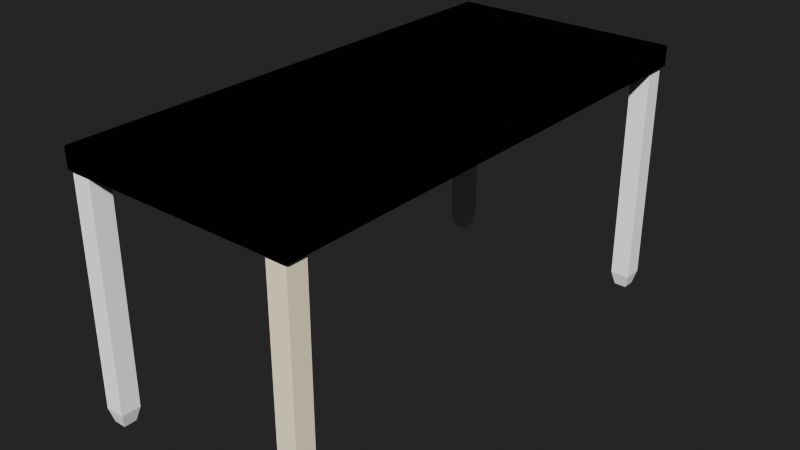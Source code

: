 # Source: blend.blend  (saved by Blender 4.1.24; exported with 4.5.12 LTS)
import bpy
from mathutils import Matrix  # noqa: F401  (used for matrix-valued properties, if any)

bpy.ops.wm.read_factory_settings(use_empty=True)
scene = bpy.context.scene
scene.name = 'Scene'

# ---- collections
col_collection = bpy.data.collections.new('Collection'); scene.collection.children.link(col_collection)

# ---- materials (node trees are filled in below, after node groups)
mat_material = bpy.data.materials.new('Material')
mat_material_001 = bpy.data.materials.new('Material.001')

# ---- material node trees
mat_material.use_nodes = True; mat_material.node_tree.nodes.clear()
_N = mat_material.node_tree.nodes; _L = mat_material.node_tree.links
n0 = _N.new('ShaderNodeBsdfPrincipled'); n0.name = 'Principled BSDF'; n0.location = (10, 300)
n0.inputs[0].default_value = (0.0, 0.0, 0.0, 1.0)
n1 = _N.new('ShaderNodeOutputMaterial'); n1.name = 'Material Output'; n1.location = (300, 300)
_L.new(n0.outputs[0], n1.inputs[0])
n1.is_active_output = True
mat_material_001.use_nodes = True; mat_material_001.node_tree.nodes.clear()
_N = mat_material_001.node_tree.nodes; _L = mat_material_001.node_tree.links
n0 = _N.new('ShaderNodeBsdfPrincipled'); n0.name = 'Principled BSDF'; n0.location = (10, 300)
n0.distribution = 'GGX'
n0.inputs[0].default_value = (0.8, 0.7302, 0.5801, 1.0)
n0.inputs[2].default_value = 0.6504
n0.inputs[13].default_value = 0.2699
n1 = _N.new('ShaderNodeOutputMaterial'); n1.name = 'Material Output'; n1.location = (300, 300)
_L.new(n0.outputs[0], n1.inputs[0])
n1.is_active_output = True

# ---- world
world_world = bpy.data.worlds.new('World'); scene.world = world_world
world_world.use_nodes = True; world_world.node_tree.nodes.clear()
_N = world_world.node_tree.nodes; _L = world_world.node_tree.links
n0 = _N.new('ShaderNodeOutputWorld'); n0.name = 'World Output'; n0.location = (300, 300)
n1 = _N.new('ShaderNodeBackground'); n1.name = 'Background'; n1.location = (10, 300)
n1.inputs[0].default_value = (0.05088, 0.05088, 0.05088, 1.0)
_L.new(n1.outputs[0], n0.inputs[0])
n0.is_active_output = True
world_world.color = (0.05088, 0.05088, 0.05088)
world_world.use_sun_shadow = False
world_world.sun_shadow_jitter_overblur = 0.0

# ---- meshes
me_cube = bpy.data.meshes.new('Cube')
me_cube.from_pydata([(-0.5, -0.5, -0.5), (-0.5, -0.5, 0.5), (-0.5, 0.5, -0.5), (-0.5, 0.5, 0.5), (0.5, -0.5, -0.5), (0.5, -0.5, 0.5), (0.5, 0.5, -0.5), (0.5, 0.5, 0.5)], [], [(0, 1, 3, 2), (2, 3, 7, 6), (6, 7, 5, 4), (4, 5, 1, 0), (2, 6, 4, 0), (7, 3, 1, 5)])
_uv = me_cube.uv_layers.new(name='UVMap')
_uv.uv.foreach_set('vector', [0.375, 0.0, 0.625, 0.0, 0.625, 0.25, 0.375, 0.25, 0.375, 0.25, 0.625, 0.25, 0.625, 0.5, 0.375, 0.5, 0.375, 0.5, 0.625, 0.5, 0.625, 0.75, 0.375, 0.75, 0.375, 0.75, 0.625, 0.75, 0.625, 1.0, 0.375, 1.0, 0.125, 0.5, 0.375, 0.5, 0.375, 0.75, 0.125, 0.75, 0.625, 0.5, 0.875, 0.5, 0.875, 0.75, 0.625, 0.75])
me_cube.materials.append(mat_material)
me_cube.update()
me_cube_004 = bpy.data.meshes.new('Cube.004')
me_cube_004.from_pydata([(-0.025, -0.025, -0.025), (-0.025, -0.025, 0.025), (-0.025, 0.025, -0.025), (-0.025, 0.025, 0.025), (0.025, -0.025, -0.025), (0.025, -0.025, 0.025), (0.025, 0.025, -0.025), (0.025, 0.025, 0.025), (-0.01645, 0.01645, -0.0279), (-0.01512, 0.01512, -0.02812), (-0.01621, 0.01621, -0.02796), (-0.01593, 0.01593, -0.02803), (-0.01564, 0.01564, -0.02807), (-0.01536, 0.01536, -0.02811), (-0.01512, -0.01512, -0.02812), (-0.01645, -0.01645, -0.0279), (-0.01536, -0.01536, -0.02811), (-0.01564, -0.01564, -0.02807), (-0.01593, -0.01593, -0.02803), (-0.01621, -0.01621, -0.02796), (0.01645, 0.01645, -0.0279), (0.01512, 0.01512, -0.02812), (0.01621, 0.01621, -0.02796), (0.01593, 0.01593, -0.02803), (0.01564, 0.01564, -0.02807), (0.01536, 0.01536, -0.02811), (0.01645, -0.01645, -0.0279), (0.01512, -0.01512, -0.02812), (0.01621, -0.01621, -0.02796), (0.01593, -0.01593, -0.02803), (0.01564, -0.01564, -0.02807), (0.01536, -0.01536, -0.02811)], [], [(0, 1, 3, 2), (2, 3, 7, 6), (6, 7, 5, 4), (4, 5, 1, 0), (7, 3, 1, 5), (2, 6, 20, 8), (6, 4, 26, 20), (4, 0, 15, 26), (9, 21, 27, 14), (9, 14, 16, 13), (13, 16, 17, 12), (12, 17, 18, 11), (11, 18, 19, 10), (10, 19, 15, 8), (21, 9, 13, 25), (25, 13, 12, 24), (24, 12, 11, 23), (23, 11, 10, 22), (22, 10, 8, 20), (27, 21, 25, 31), (31, 25, 24, 30), (30, 24, 23, 29), (29, 23, 22, 28), (28, 22, 20, 26), (14, 27, 31, 16), (16, 31, 30, 17), (17, 30, 29, 18), (18, 29, 28, 19), (19, 28, 26, 15), (0, 2, 8, 15)])
_uv = me_cube_004.uv_layers.new(name='UVMap')
_uv.uv.foreach_set('vector', [0.375, 0.0, 0.625, 0.0, 0.625, 0.25, 0.375, 0.25, 0.375, 0.25, 0.625, 0.25, 0.625, 0.5, 0.375, 0.5, 0.375, 0.5, 0.625, 0.5, 0.625, 0.75, 0.375, 0.75, 0.375, 0.75, 0.625, 0.75, 0.625, 1.0, 0.375, 1.0, 0.625, 0.5, 0.875, 0.5, 0.875, 0.75, 0.625, 0.75, 0.375, 0.25, 0.375, 0.5, 0.375, 0.5, 0.375, 0.25, 0.375, 0.5, 0.375, 0.75, 0.375, 0.75, 0.375, 0.5, 0.375, 0.75, 0.375, 1.0, 0.375, 1.0, 0.375, 0.75, 0.1304, 0.5054, 0.3696, 0.5054, 0.3696, 0.7446, 0.1304, 0.7446, 0.1304, 0.5054, 0.1304, 0.7446, 0.1285, 0.7465, 0.1285, 0.5035, 0.1285, 0.5035, 0.1285, 0.7465, 0.1263, 0.7487, 0.1263, 0.5013, 0.1263, 0.5013, 0.1263, 0.7487, 0.125, 0.75, 0.125, 0.5, 0.375, 0.25, 0.375, 0.0, 0.375, 2.054e-05, 0.375, 0.25, 0.375, 0.25, 0.375, 2.054e-05, 0.375, 0.0, 0.375, 0.25, 0.3696, 0.5054, 0.1304, 0.5054, 0.1285, 0.5035, 0.3715, 0.5035, 0.3715, 0.5035, 0.1285, 0.5035, 0.1263, 0.5013, 0.3737, 0.5013, 0.3737, 0.5013, 0.1263, 0.5013, 0.125, 0.5, 0.375, 0.5, 0.375, 0.5, 0.375, 0.25, 0.375, 0.25, 0.375, 0.5, 0.375, 0.5, 0.375, 0.25, 0.375, 0.25, 0.375, 0.5, 0.3696, 0.7446, 0.3696, 0.5054, 0.3715, 0.5035, 0.3715, 0.7465, 0.3715, 0.7465, 0.3715, 0.5035, 0.3737, 0.5013, 0.3737, 0.7487, 0.3737, 0.7487, 0.3737, 0.5013, 0.375, 0.5001, 0.375, 0.7499, 0.375, 0.7499, 0.375, 0.5001, 0.375, 0.5, 0.375, 0.75, 0.375, 0.75, 0.375, 0.5, 0.375, 0.5, 0.375, 0.75, 0.1304, 0.7446, 0.3696, 0.7446, 0.3715, 0.7465, 0.1285, 0.7465, 0.1285, 0.7465, 0.3715, 0.7465, 0.3737, 0.7487, 0.1263, 0.7487, 0.1263, 0.7487, 0.3737, 0.7487, 0.375, 0.75, 0.125, 0.75, 0.375, 1.0, 0.375, 0.75, 0.375, 0.75, 0.375, 1.0, 0.375, 1.0, 0.375, 0.75, 0.375, 0.75, 0.375, 1.0, 0.375, 0.0, 0.375, 0.25, 0.375, 0.25, 0.375, 0.0])
me_cube_004.materials.append(mat_material_001)
me_cube_004.update()
me_cube_005 = bpy.data.meshes.new('Cube.005')
me_cube_005.from_pydata([(-0.025, -0.025, -0.025), (-0.025, -0.025, 0.025), (-0.025, 0.025, -0.025), (-0.025, 0.025, 0.025), (0.025, -0.025, -0.025), (0.025, -0.025, 0.025), (0.025, 0.025, -0.025), (0.025, 0.025, 0.025), (-0.01645, 0.01645, -0.0279), (-0.01512, 0.01512, -0.02812), (-0.01621, 0.01621, -0.02796), (-0.01593, 0.01593, -0.02803), (-0.01564, 0.01564, -0.02807), (-0.01536, 0.01536, -0.02811), (-0.01512, -0.01512, -0.02812), (-0.01645, -0.01645, -0.0279), (-0.01536, -0.01536, -0.02811), (-0.01564, -0.01564, -0.02807), (-0.01593, -0.01593, -0.02803), (-0.01621, -0.01621, -0.02796), (0.01645, 0.01645, -0.0279), (0.01512, 0.01512, -0.02812), (0.01621, 0.01621, -0.02796), (0.01593, 0.01593, -0.02803), (0.01564, 0.01564, -0.02807), (0.01536, 0.01536, -0.02811), (0.01645, -0.01645, -0.0279), (0.01512, -0.01512, -0.02812), (0.01621, -0.01621, -0.02796), (0.01593, -0.01593, -0.02803), (0.01564, -0.01564, -0.02807), (0.01536, -0.01536, -0.02811)], [], [(0, 1, 3, 2), (2, 3, 7, 6), (6, 7, 5, 4), (4, 5, 1, 0), (7, 3, 1, 5), (2, 6, 20, 8), (6, 4, 26, 20), (4, 0, 15, 26), (9, 21, 27, 14), (9, 14, 16, 13), (13, 16, 17, 12), (12, 17, 18, 11), (11, 18, 19, 10), (10, 19, 15, 8), (21, 9, 13, 25), (25, 13, 12, 24), (24, 12, 11, 23), (23, 11, 10, 22), (22, 10, 8, 20), (27, 21, 25, 31), (31, 25, 24, 30), (30, 24, 23, 29), (29, 23, 22, 28), (28, 22, 20, 26), (14, 27, 31, 16), (16, 31, 30, 17), (17, 30, 29, 18), (18, 29, 28, 19), (19, 28, 26, 15), (0, 2, 8, 15)])
_uv = me_cube_005.uv_layers.new(name='UVMap')
_uv.uv.foreach_set('vector', [0.375, 0.0, 0.625, 0.0, 0.625, 0.25, 0.375, 0.25, 0.375, 0.25, 0.625, 0.25, 0.625, 0.5, 0.375, 0.5, 0.375, 0.5, 0.625, 0.5, 0.625, 0.75, 0.375, 0.75, 0.375, 0.75, 0.625, 0.75, 0.625, 1.0, 0.375, 1.0, 0.625, 0.5, 0.875, 0.5, 0.875, 0.75, 0.625, 0.75, 0.375, 0.25, 0.375, 0.5, 0.375, 0.5, 0.375, 0.25, 0.375, 0.5, 0.375, 0.75, 0.375, 0.75, 0.375, 0.5, 0.375, 0.75, 0.375, 1.0, 0.375, 1.0, 0.375, 0.75, 0.1304, 0.5054, 0.3696, 0.5054, 0.3696, 0.7446, 0.1304, 0.7446, 0.1304, 0.5054, 0.1304, 0.7446, 0.1285, 0.7465, 0.1285, 0.5035, 0.1285, 0.5035, 0.1285, 0.7465, 0.1263, 0.7487, 0.1263, 0.5013, 0.1263, 0.5013, 0.1263, 0.7487, 0.125, 0.75, 0.125, 0.5, 0.375, 0.25, 0.375, 0.0, 0.375, 2.054e-05, 0.375, 0.25, 0.375, 0.25, 0.375, 2.054e-05, 0.375, 0.0, 0.375, 0.25, 0.3696, 0.5054, 0.1304, 0.5054, 0.1285, 0.5035, 0.3715, 0.5035, 0.3715, 0.5035, 0.1285, 0.5035, 0.1263, 0.5013, 0.3737, 0.5013, 0.3737, 0.5013, 0.1263, 0.5013, 0.125, 0.5, 0.375, 0.5, 0.375, 0.5, 0.375, 0.25, 0.375, 0.25, 0.375, 0.5, 0.375, 0.5, 0.375, 0.25, 0.375, 0.25, 0.375, 0.5, 0.3696, 0.7446, 0.3696, 0.5054, 0.3715, 0.5035, 0.3715, 0.7465, 0.3715, 0.7465, 0.3715, 0.5035, 0.3737, 0.5013, 0.3737, 0.7487, 0.3737, 0.7487, 0.3737, 0.5013, 0.375, 0.5001, 0.375, 0.7499, 0.375, 0.7499, 0.375, 0.5001, 0.375, 0.5, 0.375, 0.75, 0.375, 0.75, 0.375, 0.5, 0.375, 0.5, 0.375, 0.75, 0.1304, 0.7446, 0.3696, 0.7446, 0.3715, 0.7465, 0.1285, 0.7465, 0.1285, 0.7465, 0.3715, 0.7465, 0.3737, 0.7487, 0.1263, 0.7487, 0.1263, 0.7487, 0.3737, 0.7487, 0.375, 0.75, 0.125, 0.75, 0.375, 1.0, 0.375, 0.75, 0.375, 0.75, 0.375, 1.0, 0.375, 1.0, 0.375, 0.75, 0.375, 0.75, 0.375, 1.0, 0.375, 0.0, 0.375, 0.25, 0.375, 0.25, 0.375, 0.0])
me_cube_005.update()
me_cube_006 = bpy.data.meshes.new('Cube.006')
me_cube_006.from_pydata([(-0.025, -0.025, -0.025), (-0.025, -0.025, 0.025), (-0.025, 0.025, -0.025), (-0.025, 0.025, 0.025), (0.025, -0.025, -0.025), (0.025, -0.025, 0.025), (0.025, 0.025, -0.025), (0.025, 0.025, 0.025), (-0.01645, 0.01645, -0.0279), (-0.01512, 0.01512, -0.02812), (-0.01621, 0.01621, -0.02796), (-0.01593, 0.01593, -0.02803), (-0.01564, 0.01564, -0.02807), (-0.01536, 0.01536, -0.02811), (-0.01512, -0.01512, -0.02812), (-0.01645, -0.01645, -0.0279), (-0.01536, -0.01536, -0.02811), (-0.01564, -0.01564, -0.02807), (-0.01593, -0.01593, -0.02803), (-0.01621, -0.01621, -0.02796), (0.01645, 0.01645, -0.0279), (0.01512, 0.01512, -0.02812), (0.01621, 0.01621, -0.02796), (0.01593, 0.01593, -0.02803), (0.01564, 0.01564, -0.02807), (0.01536, 0.01536, -0.02811), (0.01645, -0.01645, -0.0279), (0.01512, -0.01512, -0.02812), (0.01621, -0.01621, -0.02796), (0.01593, -0.01593, -0.02803), (0.01564, -0.01564, -0.02807), (0.01536, -0.01536, -0.02811)], [], [(0, 1, 3, 2), (2, 3, 7, 6), (6, 7, 5, 4), (4, 5, 1, 0), (7, 3, 1, 5), (2, 6, 20, 8), (6, 4, 26, 20), (4, 0, 15, 26), (9, 21, 27, 14), (9, 14, 16, 13), (13, 16, 17, 12), (12, 17, 18, 11), (11, 18, 19, 10), (10, 19, 15, 8), (21, 9, 13, 25), (25, 13, 12, 24), (24, 12, 11, 23), (23, 11, 10, 22), (22, 10, 8, 20), (27, 21, 25, 31), (31, 25, 24, 30), (30, 24, 23, 29), (29, 23, 22, 28), (28, 22, 20, 26), (14, 27, 31, 16), (16, 31, 30, 17), (17, 30, 29, 18), (18, 29, 28, 19), (19, 28, 26, 15), (0, 2, 8, 15)])
_uv = me_cube_006.uv_layers.new(name='UVMap')
_uv.uv.foreach_set('vector', [0.375, 0.0, 0.625, 0.0, 0.625, 0.25, 0.375, 0.25, 0.375, 0.25, 0.625, 0.25, 0.625, 0.5, 0.375, 0.5, 0.375, 0.5, 0.625, 0.5, 0.625, 0.75, 0.375, 0.75, 0.375, 0.75, 0.625, 0.75, 0.625, 1.0, 0.375, 1.0, 0.625, 0.5, 0.875, 0.5, 0.875, 0.75, 0.625, 0.75, 0.375, 0.25, 0.375, 0.5, 0.375, 0.5, 0.375, 0.25, 0.375, 0.5, 0.375, 0.75, 0.375, 0.75, 0.375, 0.5, 0.375, 0.75, 0.375, 1.0, 0.375, 1.0, 0.375, 0.75, 0.1304, 0.5054, 0.3696, 0.5054, 0.3696, 0.7446, 0.1304, 0.7446, 0.1304, 0.5054, 0.1304, 0.7446, 0.1285, 0.7465, 0.1285, 0.5035, 0.1285, 0.5035, 0.1285, 0.7465, 0.1263, 0.7487, 0.1263, 0.5013, 0.1263, 0.5013, 0.1263, 0.7487, 0.125, 0.75, 0.125, 0.5, 0.375, 0.25, 0.375, 0.0, 0.375, 2.054e-05, 0.375, 0.25, 0.375, 0.25, 0.375, 2.054e-05, 0.375, 0.0, 0.375, 0.25, 0.3696, 0.5054, 0.1304, 0.5054, 0.1285, 0.5035, 0.3715, 0.5035, 0.3715, 0.5035, 0.1285, 0.5035, 0.1263, 0.5013, 0.3737, 0.5013, 0.3737, 0.5013, 0.1263, 0.5013, 0.125, 0.5, 0.375, 0.5, 0.375, 0.5, 0.375, 0.25, 0.375, 0.25, 0.375, 0.5, 0.375, 0.5, 0.375, 0.25, 0.375, 0.25, 0.375, 0.5, 0.3696, 0.7446, 0.3696, 0.5054, 0.3715, 0.5035, 0.3715, 0.7465, 0.3715, 0.7465, 0.3715, 0.5035, 0.3737, 0.5013, 0.3737, 0.7487, 0.3737, 0.7487, 0.3737, 0.5013, 0.375, 0.5001, 0.375, 0.7499, 0.375, 0.7499, 0.375, 0.5001, 0.375, 0.5, 0.375, 0.75, 0.375, 0.75, 0.375, 0.5, 0.375, 0.5, 0.375, 0.75, 0.1304, 0.7446, 0.3696, 0.7446, 0.3715, 0.7465, 0.1285, 0.7465, 0.1285, 0.7465, 0.3715, 0.7465, 0.3737, 0.7487, 0.1263, 0.7487, 0.1263, 0.7487, 0.3737, 0.7487, 0.375, 0.75, 0.125, 0.75, 0.375, 1.0, 0.375, 0.75, 0.375, 0.75, 0.375, 1.0, 0.375, 1.0, 0.375, 0.75, 0.375, 0.75, 0.375, 1.0, 0.375, 0.0, 0.375, 0.25, 0.375, 0.25, 0.375, 0.0])
me_cube_006.update()
me_cube_007 = bpy.data.meshes.new('Cube.007')
me_cube_007.from_pydata([(-0.025, -0.025, -0.025), (-0.025, -0.025, 0.025), (-0.025, 0.025, -0.025), (-0.025, 0.025, 0.025), (0.025, -0.025, -0.025), (0.025, -0.025, 0.025), (0.025, 0.025, -0.025), (0.025, 0.025, 0.025), (-0.01645, 0.01645, -0.0279), (-0.01512, 0.01512, -0.02812), (-0.01621, 0.01621, -0.02796), (-0.01593, 0.01593, -0.02803), (-0.01564, 0.01564, -0.02807), (-0.01536, 0.01536, -0.02811), (-0.01512, -0.01512, -0.02812), (-0.01645, -0.01645, -0.0279), (-0.01536, -0.01536, -0.02811), (-0.01564, -0.01564, -0.02807), (-0.01593, -0.01593, -0.02803), (-0.01621, -0.01621, -0.02796), (0.01645, 0.01645, -0.0279), (0.01512, 0.01512, -0.02812), (0.01621, 0.01621, -0.02796), (0.01593, 0.01593, -0.02803), (0.01564, 0.01564, -0.02807), (0.01536, 0.01536, -0.02811), (0.01645, -0.01645, -0.0279), (0.01512, -0.01512, -0.02812), (0.01621, -0.01621, -0.02796), (0.01593, -0.01593, -0.02803), (0.01564, -0.01564, -0.02807), (0.01536, -0.01536, -0.02811)], [], [(0, 1, 3, 2), (2, 3, 7, 6), (6, 7, 5, 4), (4, 5, 1, 0), (7, 3, 1, 5), (2, 6, 20, 8), (6, 4, 26, 20), (4, 0, 15, 26), (9, 21, 27, 14), (9, 14, 16, 13), (13, 16, 17, 12), (12, 17, 18, 11), (11, 18, 19, 10), (10, 19, 15, 8), (21, 9, 13, 25), (25, 13, 12, 24), (24, 12, 11, 23), (23, 11, 10, 22), (22, 10, 8, 20), (27, 21, 25, 31), (31, 25, 24, 30), (30, 24, 23, 29), (29, 23, 22, 28), (28, 22, 20, 26), (14, 27, 31, 16), (16, 31, 30, 17), (17, 30, 29, 18), (18, 29, 28, 19), (19, 28, 26, 15), (0, 2, 8, 15)])
_uv = me_cube_007.uv_layers.new(name='UVMap')
_uv.uv.foreach_set('vector', [0.375, 0.0, 0.625, 0.0, 0.625, 0.25, 0.375, 0.25, 0.375, 0.25, 0.625, 0.25, 0.625, 0.5, 0.375, 0.5, 0.375, 0.5, 0.625, 0.5, 0.625, 0.75, 0.375, 0.75, 0.375, 0.75, 0.625, 0.75, 0.625, 1.0, 0.375, 1.0, 0.625, 0.5, 0.875, 0.5, 0.875, 0.75, 0.625, 0.75, 0.375, 0.25, 0.375, 0.5, 0.375, 0.5, 0.375, 0.25, 0.375, 0.5, 0.375, 0.75, 0.375, 0.75, 0.375, 0.5, 0.375, 0.75, 0.375, 1.0, 0.375, 1.0, 0.375, 0.75, 0.1304, 0.5054, 0.3696, 0.5054, 0.3696, 0.7446, 0.1304, 0.7446, 0.1304, 0.5054, 0.1304, 0.7446, 0.1285, 0.7465, 0.1285, 0.5035, 0.1285, 0.5035, 0.1285, 0.7465, 0.1263, 0.7487, 0.1263, 0.5013, 0.1263, 0.5013, 0.1263, 0.7487, 0.125, 0.75, 0.125, 0.5, 0.375, 0.25, 0.375, 0.0, 0.375, 2.054e-05, 0.375, 0.25, 0.375, 0.25, 0.375, 2.054e-05, 0.375, 0.0, 0.375, 0.25, 0.3696, 0.5054, 0.1304, 0.5054, 0.1285, 0.5035, 0.3715, 0.5035, 0.3715, 0.5035, 0.1285, 0.5035, 0.1263, 0.5013, 0.3737, 0.5013, 0.3737, 0.5013, 0.1263, 0.5013, 0.125, 0.5, 0.375, 0.5, 0.375, 0.5, 0.375, 0.25, 0.375, 0.25, 0.375, 0.5, 0.375, 0.5, 0.375, 0.25, 0.375, 0.25, 0.375, 0.5, 0.3696, 0.7446, 0.3696, 0.5054, 0.3715, 0.5035, 0.3715, 0.7465, 0.3715, 0.7465, 0.3715, 0.5035, 0.3737, 0.5013, 0.3737, 0.7487, 0.3737, 0.7487, 0.3737, 0.5013, 0.375, 0.5001, 0.375, 0.7499, 0.375, 0.7499, 0.375, 0.5001, 0.375, 0.5, 0.375, 0.75, 0.375, 0.75, 0.375, 0.5, 0.375, 0.5, 0.375, 0.75, 0.1304, 0.7446, 0.3696, 0.7446, 0.3715, 0.7465, 0.1285, 0.7465, 0.1285, 0.7465, 0.3715, 0.7465, 0.3737, 0.7487, 0.1263, 0.7487, 0.1263, 0.7487, 0.3737, 0.7487, 0.375, 0.75, 0.125, 0.75, 0.375, 1.0, 0.375, 0.75, 0.375, 0.75, 0.375, 1.0, 0.375, 1.0, 0.375, 0.75, 0.375, 0.75, 0.375, 1.0, 0.375, 0.0, 0.375, 0.25, 0.375, 0.25, 0.375, 0.0])
me_cube_007.update()

# ---- objects
ob_cube = bpy.data.objects.new('Cube', me_cube)
ob_cube_004 = bpy.data.objects.new('Cube.004', me_cube_004)
ob_cube_001 = bpy.data.objects.new('Cube.001', me_cube_005)
ob_cube_002 = bpy.data.objects.new('Cube.002', me_cube_006)
ob_cube_003 = bpy.data.objects.new('Cube.003', me_cube_007)

# ---- transforms, parenting, visibility, modifiers, constraints
ob_cube.location = (0.0, 0.0, 0.0)
ob_cube.scale = (0.6, 1.3, 0.05)
_m = ob_cube.modifiers.new('Bevel', 'BEVEL')
_m.width = 0.005
_m.width_pct = 0.005
_m.segments = 4
ob_cube_004.location = (0.2665, -0.6173, -0.2956)
ob_cube_004.scale = (1.0, 1.0, 12.0)
ob_cube_001.location = (-0.2683, -0.6173, -0.2956)
ob_cube_001.scale = (1.0, 1.0, 12.0)
ob_cube_002.location = (0.2665, 0.6135, -0.2956)
ob_cube_002.scale = (1.0, 1.0, 12.0)
ob_cube_003.location = (-0.2683, 0.6135, -0.2956)
ob_cube_003.scale = (1.0, 1.0, 12.0)

# ---- collection membership
col_collection.objects.link(ob_cube)
col_collection.objects.link(ob_cube_004)
col_collection.objects.link(ob_cube_001)
col_collection.objects.link(ob_cube_002)
col_collection.objects.link(ob_cube_003)

# ---- scene / render settings (as saved in the file)
scene.frame_start = 1; scene.frame_end = 250; scene.frame_set(1)
scene.render.engine = 'CYCLES'
scene.cycles.sampling_pattern = 'TABULATED_SOBOL'
scene.cycles.max_bounces = 32
scene.cycles.diffuse_bounces = 32
scene.cycles.glossy_bounces = 32
scene.cycles.transmission_bounces = 32
scene.cycles.volume_bounces = 32
scene.cycles.transparent_max_bounces = 32
scene.eevee.ray_tracing_options.trace_max_roughness = 0.0
scene.view_settings.look = 'AgX - Very High Contrast'
bpy.context.view_layer.update()

# ---- added for rendering (the .blend has no active camera and no usable light): camera, sun
cam_auto = bpy.data.cameras.new('AutoCamera')
cam_auto.lens = 50.0
cam_auto.sensor_width = 36.0
cam_auto.clip_end = 1000.0
ob_auto_camera = bpy.data.objects.new('AutoCamera', cam_auto)
scene.collection.objects.link(ob_auto_camera)
ob_auto_camera.location = (1.45792, -1.7495, 0.862331)
ob_auto_camera.rotation_euler = (1.09748, -7.21219e-08, 0.694738)
scene.camera = ob_auto_camera
light_auto_sun = bpy.data.lights.new('AutoSun', 'SUN')
light_auto_sun.energy = 3.0
light_auto_sun.angle = 0.0523599
ob_auto_sun = bpy.data.objects.new('AutoSun', light_auto_sun)
scene.collection.objects.link(ob_auto_sun)
ob_auto_sun.rotation_euler = (0.872665, 0.174533, 0.523599)
bpy.context.view_layer.update()
